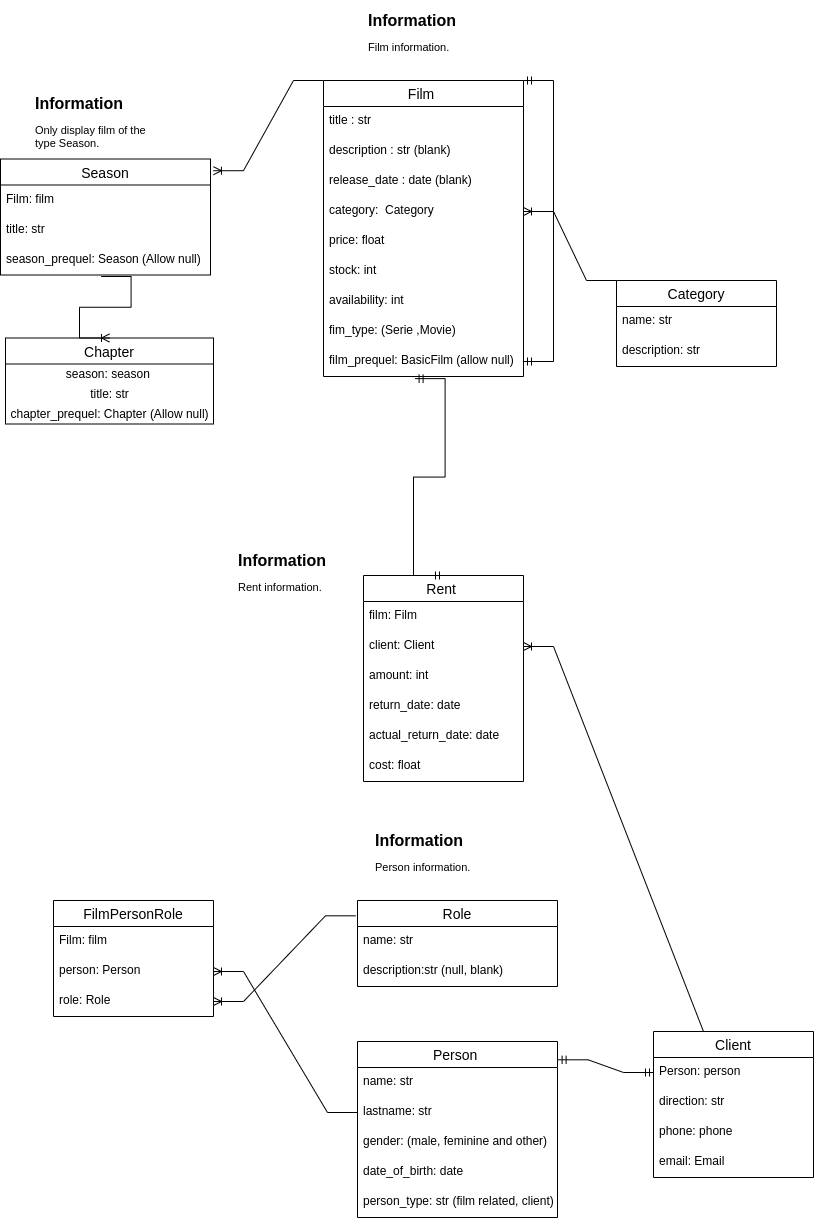

The diagram above was exported from draw.io. Its source (the exported page's mxGraphModel, read from the mxfile embedded in the PNG):
<mxGraphModel dx="766" dy="1657" grid="1" gridSize="10" guides="1" tooltips="1" connect="1" arrows="1" fold="1" page="1" pageScale="1" pageWidth="827" pageHeight="1169" math="0" shadow="0">
  <root>
    <mxCell id="0" />
    <mxCell id="1" parent="0" />
    <mxCell id="PMbn5Xd9TTa5f1kbguOG-1" value="Chapter" style="swimlane;fontStyle=0;childLayout=stackLayout;horizontal=1;startSize=26;horizontalStack=0;resizeParent=1;resizeParentMax=0;resizeLast=0;collapsible=1;marginBottom=0;align=center;fontSize=14;" parent="1" vertex="1">
      <mxGeometry x="565" y="257.5" width="208" height="86" as="geometry" />
    </mxCell>
    <mxCell id="PMbn5Xd9TTa5f1kbguOG-2" value="season: season&amp;nbsp;" style="text;html=1;align=center;verticalAlign=middle;resizable=0;points=[];autosize=1;strokeColor=none;fillColor=none;" parent="PMbn5Xd9TTa5f1kbguOG-1" vertex="1">
      <mxGeometry y="26" width="208" height="20" as="geometry" />
    </mxCell>
    <mxCell id="PMbn5Xd9TTa5f1kbguOG-73" value="&lt;span style=&quot;text-align: left&quot;&gt;title: str&lt;/span&gt;" style="text;html=1;align=center;verticalAlign=middle;resizable=0;points=[];autosize=1;strokeColor=none;fillColor=none;" parent="PMbn5Xd9TTa5f1kbguOG-1" vertex="1">
      <mxGeometry y="46" width="208" height="20" as="geometry" />
    </mxCell>
    <mxCell id="PMbn5Xd9TTa5f1kbguOG-74" value="&lt;span style=&quot;text-align: left&quot;&gt;chapter_prequel: Chapter (Allow null)&lt;/span&gt;" style="text;html=1;align=center;verticalAlign=middle;resizable=0;points=[];autosize=1;strokeColor=none;fillColor=none;" parent="PMbn5Xd9TTa5f1kbguOG-1" vertex="1">
      <mxGeometry y="66" width="208" height="20" as="geometry" />
    </mxCell>
    <mxCell id="PMbn5Xd9TTa5f1kbguOG-3" value="Season" style="swimlane;fontStyle=0;childLayout=stackLayout;horizontal=1;startSize=26;horizontalStack=0;resizeParent=1;resizeParentMax=0;resizeLast=0;collapsible=1;marginBottom=0;align=center;fontSize=14;" parent="1" vertex="1">
      <mxGeometry x="560" y="78.5" width="210" height="116" as="geometry" />
    </mxCell>
    <mxCell id="PMbn5Xd9TTa5f1kbguOG-4" value="Film: film" style="text;strokeColor=none;fillColor=none;spacingLeft=4;spacingRight=4;overflow=hidden;rotatable=0;points=[[0,0.5],[1,0.5]];portConstraint=eastwest;fontSize=12;" parent="PMbn5Xd9TTa5f1kbguOG-3" vertex="1">
      <mxGeometry y="26" width="210" height="30" as="geometry" />
    </mxCell>
    <mxCell id="PMbn5Xd9TTa5f1kbguOG-70" value="title: str" style="text;strokeColor=none;fillColor=none;spacingLeft=4;spacingRight=4;overflow=hidden;rotatable=0;points=[[0,0.5],[1,0.5]];portConstraint=eastwest;fontSize=12;" parent="PMbn5Xd9TTa5f1kbguOG-3" vertex="1">
      <mxGeometry y="56" width="210" height="30" as="geometry" />
    </mxCell>
    <mxCell id="PMbn5Xd9TTa5f1kbguOG-71" value="season_prequel: Season (Allow null)" style="text;strokeColor=none;fillColor=none;spacingLeft=4;spacingRight=4;overflow=hidden;rotatable=0;points=[[0,0.5],[1,0.5]];portConstraint=eastwest;fontSize=12;" parent="PMbn5Xd9TTa5f1kbguOG-3" vertex="1">
      <mxGeometry y="86" width="210" height="30" as="geometry" />
    </mxCell>
    <mxCell id="PMbn5Xd9TTa5f1kbguOG-7" value="Film " style="swimlane;fontStyle=0;childLayout=stackLayout;horizontal=1;startSize=26;horizontalStack=0;resizeParent=1;resizeParentMax=0;resizeLast=0;collapsible=1;marginBottom=0;align=center;fontSize=14;" parent="1" vertex="1">
      <mxGeometry x="883" width="200" height="296" as="geometry" />
    </mxCell>
    <mxCell id="PMbn5Xd9TTa5f1kbguOG-8" value="title : str " style="text;strokeColor=none;fillColor=none;spacingLeft=4;spacingRight=4;overflow=hidden;rotatable=0;points=[[0,0.5],[1,0.5]];portConstraint=eastwest;fontSize=12;" parent="PMbn5Xd9TTa5f1kbguOG-7" vertex="1">
      <mxGeometry y="26" width="200" height="30" as="geometry" />
    </mxCell>
    <mxCell id="PMbn5Xd9TTa5f1kbguOG-9" value="description : str (blank)" style="text;strokeColor=none;fillColor=none;spacingLeft=4;spacingRight=4;overflow=hidden;rotatable=0;points=[[0,0.5],[1,0.5]];portConstraint=eastwest;fontSize=12;" parent="PMbn5Xd9TTa5f1kbguOG-7" vertex="1">
      <mxGeometry y="56" width="200" height="30" as="geometry" />
    </mxCell>
    <mxCell id="PMbn5Xd9TTa5f1kbguOG-10" value="release_date : date (blank) " style="text;strokeColor=none;fillColor=none;spacingLeft=4;spacingRight=4;overflow=hidden;rotatable=0;points=[[0,0.5],[1,0.5]];portConstraint=eastwest;fontSize=12;" parent="PMbn5Xd9TTa5f1kbguOG-7" vertex="1">
      <mxGeometry y="86" width="200" height="30" as="geometry" />
    </mxCell>
    <mxCell id="PMbn5Xd9TTa5f1kbguOG-11" value="category:  Category" style="text;strokeColor=none;fillColor=none;spacingLeft=4;spacingRight=4;overflow=hidden;rotatable=0;points=[[0,0.5],[1,0.5]];portConstraint=eastwest;fontSize=12;" parent="PMbn5Xd9TTa5f1kbguOG-7" vertex="1">
      <mxGeometry y="116" width="200" height="30" as="geometry" />
    </mxCell>
    <mxCell id="PMbn5Xd9TTa5f1kbguOG-65" value="price: float" style="text;strokeColor=none;fillColor=none;spacingLeft=4;spacingRight=4;overflow=hidden;rotatable=0;points=[[0,0.5],[1,0.5]];portConstraint=eastwest;fontSize=12;" parent="PMbn5Xd9TTa5f1kbguOG-7" vertex="1">
      <mxGeometry y="146" width="200" height="30" as="geometry" />
    </mxCell>
    <mxCell id="PMbn5Xd9TTa5f1kbguOG-67" value="stock: int" style="text;strokeColor=none;fillColor=none;spacingLeft=4;spacingRight=4;overflow=hidden;rotatable=0;points=[[0,0.5],[1,0.5]];portConstraint=eastwest;fontSize=12;" parent="PMbn5Xd9TTa5f1kbguOG-7" vertex="1">
      <mxGeometry y="176" width="200" height="30" as="geometry" />
    </mxCell>
    <mxCell id="PMbn5Xd9TTa5f1kbguOG-68" value="availability: int" style="text;strokeColor=none;fillColor=none;spacingLeft=4;spacingRight=4;overflow=hidden;rotatable=0;points=[[0,0.5],[1,0.5]];portConstraint=eastwest;fontSize=12;" parent="PMbn5Xd9TTa5f1kbguOG-7" vertex="1">
      <mxGeometry y="206" width="200" height="30" as="geometry" />
    </mxCell>
    <mxCell id="PMbn5Xd9TTa5f1kbguOG-69" value="fim_type: (Serie ,Movie)" style="text;strokeColor=none;fillColor=none;spacingLeft=4;spacingRight=4;overflow=hidden;rotatable=0;points=[[0,0.5],[1,0.5]];portConstraint=eastwest;fontSize=12;" parent="PMbn5Xd9TTa5f1kbguOG-7" vertex="1">
      <mxGeometry y="236" width="200" height="30" as="geometry" />
    </mxCell>
    <mxCell id="PMbn5Xd9TTa5f1kbguOG-12" value="film_prequel: BasicFilm (allow null)" style="text;strokeColor=none;fillColor=none;spacingLeft=4;spacingRight=4;overflow=hidden;rotatable=0;points=[[0,0.5],[1,0.5]];portConstraint=eastwest;fontSize=12;" parent="PMbn5Xd9TTa5f1kbguOG-7" vertex="1">
      <mxGeometry y="266" width="200" height="30" as="geometry" />
    </mxCell>
    <mxCell id="xEuV0sTrykFWvCcSUm88-3" value="" style="edgeStyle=entityRelationEdgeStyle;fontSize=12;html=1;endArrow=ERmandOne;startArrow=ERmandOne;rounded=0;exitX=1;exitY=0.5;exitDx=0;exitDy=0;entryX=1;entryY=0;entryDx=0;entryDy=0;" parent="PMbn5Xd9TTa5f1kbguOG-7" source="PMbn5Xd9TTa5f1kbguOG-12" target="PMbn5Xd9TTa5f1kbguOG-7" edge="1">
      <mxGeometry width="100" height="100" relative="1" as="geometry">
        <mxPoint x="130" y="505" as="sourcePoint" />
        <mxPoint x="-3" y="10" as="targetPoint" />
      </mxGeometry>
    </mxCell>
    <mxCell id="PMbn5Xd9TTa5f1kbguOG-14" value="Category" style="swimlane;fontStyle=0;childLayout=stackLayout;horizontal=1;startSize=26;horizontalStack=0;resizeParent=1;resizeParentMax=0;resizeLast=0;collapsible=1;marginBottom=0;align=center;fontSize=14;" parent="1" vertex="1">
      <mxGeometry x="1176" y="200" width="160" height="86" as="geometry" />
    </mxCell>
    <mxCell id="PMbn5Xd9TTa5f1kbguOG-15" value="name: str" style="text;strokeColor=none;fillColor=none;spacingLeft=4;spacingRight=4;overflow=hidden;rotatable=0;points=[[0,0.5],[1,0.5]];portConstraint=eastwest;fontSize=12;" parent="PMbn5Xd9TTa5f1kbguOG-14" vertex="1">
      <mxGeometry y="26" width="160" height="30" as="geometry" />
    </mxCell>
    <mxCell id="PMbn5Xd9TTa5f1kbguOG-16" value="description: str" style="text;strokeColor=none;fillColor=none;spacingLeft=4;spacingRight=4;overflow=hidden;rotatable=0;points=[[0,0.5],[1,0.5]];portConstraint=eastwest;fontSize=12;" parent="PMbn5Xd9TTa5f1kbguOG-14" vertex="1">
      <mxGeometry y="56" width="160" height="30" as="geometry" />
    </mxCell>
    <mxCell id="PMbn5Xd9TTa5f1kbguOG-17" value="Rent " style="swimlane;fontStyle=0;childLayout=stackLayout;horizontal=1;startSize=26;horizontalStack=0;resizeParent=1;resizeParentMax=0;resizeLast=0;collapsible=1;marginBottom=0;align=center;fontSize=14;" parent="1" vertex="1">
      <mxGeometry x="923" y="495" width="160" height="206" as="geometry" />
    </mxCell>
    <mxCell id="PMbn5Xd9TTa5f1kbguOG-18" value="film: Film" style="text;strokeColor=none;fillColor=none;spacingLeft=4;spacingRight=4;overflow=hidden;rotatable=0;points=[[0,0.5],[1,0.5]];portConstraint=eastwest;fontSize=12;align=left;" parent="PMbn5Xd9TTa5f1kbguOG-17" vertex="1">
      <mxGeometry y="26" width="160" height="30" as="geometry" />
    </mxCell>
    <mxCell id="PMbn5Xd9TTa5f1kbguOG-19" value="client: Client" style="text;strokeColor=none;fillColor=none;spacingLeft=4;spacingRight=4;overflow=hidden;rotatable=0;points=[[0,0.5],[1,0.5]];portConstraint=eastwest;fontSize=12;align=left;" parent="PMbn5Xd9TTa5f1kbguOG-17" vertex="1">
      <mxGeometry y="56" width="160" height="30" as="geometry" />
    </mxCell>
    <mxCell id="PMbn5Xd9TTa5f1kbguOG-20" value="amount: int" style="text;strokeColor=none;fillColor=none;spacingLeft=4;spacingRight=4;overflow=hidden;rotatable=0;points=[[0,0.5],[1,0.5]];portConstraint=eastwest;fontSize=12;align=left;" parent="PMbn5Xd9TTa5f1kbguOG-17" vertex="1">
      <mxGeometry y="86" width="160" height="30" as="geometry" />
    </mxCell>
    <mxCell id="PMbn5Xd9TTa5f1kbguOG-21" value="return_date: date" style="text;strokeColor=none;fillColor=none;spacingLeft=4;spacingRight=4;overflow=hidden;rotatable=0;points=[[0,0.5],[1,0.5]];portConstraint=eastwest;fontSize=12;align=left;" parent="PMbn5Xd9TTa5f1kbguOG-17" vertex="1">
      <mxGeometry y="116" width="160" height="30" as="geometry" />
    </mxCell>
    <mxCell id="PMbn5Xd9TTa5f1kbguOG-22" value="actual_return_date: date" style="text;strokeColor=none;fillColor=none;spacingLeft=4;spacingRight=4;overflow=hidden;rotatable=0;points=[[0,0.5],[1,0.5]];portConstraint=eastwest;fontSize=12;align=left;" parent="PMbn5Xd9TTa5f1kbguOG-17" vertex="1">
      <mxGeometry y="146" width="160" height="30" as="geometry" />
    </mxCell>
    <mxCell id="PMbn5Xd9TTa5f1kbguOG-23" value="cost: float" style="text;strokeColor=none;fillColor=none;spacingLeft=4;spacingRight=4;overflow=hidden;rotatable=0;points=[[0,0.5],[1,0.5]];portConstraint=eastwest;fontSize=12;align=left;" parent="PMbn5Xd9TTa5f1kbguOG-17" vertex="1">
      <mxGeometry y="176" width="160" height="30" as="geometry" />
    </mxCell>
    <mxCell id="PMbn5Xd9TTa5f1kbguOG-24" value="Person " style="swimlane;fontStyle=0;childLayout=stackLayout;horizontal=1;startSize=26;horizontalStack=0;resizeParent=1;resizeParentMax=0;resizeLast=0;collapsible=1;marginBottom=0;align=center;fontSize=14;" parent="1" vertex="1">
      <mxGeometry x="917" y="961" width="200" height="176" as="geometry" />
    </mxCell>
    <mxCell id="PMbn5Xd9TTa5f1kbguOG-25" value="name: str" style="text;strokeColor=none;fillColor=none;spacingLeft=4;spacingRight=4;overflow=hidden;rotatable=0;points=[[0,0.5],[1,0.5]];portConstraint=eastwest;fontSize=12;align=left;" parent="PMbn5Xd9TTa5f1kbguOG-24" vertex="1">
      <mxGeometry y="26" width="200" height="30" as="geometry" />
    </mxCell>
    <mxCell id="PMbn5Xd9TTa5f1kbguOG-26" value="lastname: str" style="text;strokeColor=none;fillColor=none;spacingLeft=4;spacingRight=4;overflow=hidden;rotatable=0;points=[[0,0.5],[1,0.5]];portConstraint=eastwest;fontSize=12;align=left;" parent="PMbn5Xd9TTa5f1kbguOG-24" vertex="1">
      <mxGeometry y="56" width="200" height="30" as="geometry" />
    </mxCell>
    <mxCell id="PMbn5Xd9TTa5f1kbguOG-27" value="gender: (male, feminine and other)" style="text;strokeColor=none;fillColor=none;spacingLeft=4;spacingRight=4;overflow=hidden;rotatable=0;points=[[0,0.5],[1,0.5]];portConstraint=eastwest;fontSize=12;align=left;" parent="PMbn5Xd9TTa5f1kbguOG-24" vertex="1">
      <mxGeometry y="86" width="200" height="30" as="geometry" />
    </mxCell>
    <mxCell id="PMbn5Xd9TTa5f1kbguOG-28" value="date_of_birth: date" style="text;strokeColor=none;fillColor=none;spacingLeft=4;spacingRight=4;overflow=hidden;rotatable=0;points=[[0,0.5],[1,0.5]];portConstraint=eastwest;fontSize=12;align=left;" parent="PMbn5Xd9TTa5f1kbguOG-24" vertex="1">
      <mxGeometry y="116" width="200" height="30" as="geometry" />
    </mxCell>
    <mxCell id="xEuV0sTrykFWvCcSUm88-4" value="person_type: str (film related, client)" style="text;strokeColor=none;fillColor=none;spacingLeft=4;spacingRight=4;overflow=hidden;rotatable=0;points=[[0,0.5],[1,0.5]];portConstraint=eastwest;fontSize=12;align=left;" parent="PMbn5Xd9TTa5f1kbguOG-24" vertex="1">
      <mxGeometry y="146" width="200" height="30" as="geometry" />
    </mxCell>
    <mxCell id="PMbn5Xd9TTa5f1kbguOG-29" value="FilmPersonRole" style="swimlane;fontStyle=0;childLayout=stackLayout;horizontal=1;startSize=26;horizontalStack=0;resizeParent=1;resizeParentMax=0;resizeLast=0;collapsible=1;marginBottom=0;align=center;fontSize=14;" parent="1" vertex="1">
      <mxGeometry x="613" y="820" width="160" height="116" as="geometry" />
    </mxCell>
    <mxCell id="PMbn5Xd9TTa5f1kbguOG-30" value="Film: film" style="text;strokeColor=none;fillColor=none;spacingLeft=4;spacingRight=4;overflow=hidden;rotatable=0;points=[[0,0.5],[1,0.5]];portConstraint=eastwest;fontSize=12;align=left;" parent="PMbn5Xd9TTa5f1kbguOG-29" vertex="1">
      <mxGeometry y="26" width="160" height="30" as="geometry" />
    </mxCell>
    <mxCell id="PMbn5Xd9TTa5f1kbguOG-31" value="person: Person" style="text;strokeColor=none;fillColor=none;spacingLeft=4;spacingRight=4;overflow=hidden;rotatable=0;points=[[0,0.5],[1,0.5]];portConstraint=eastwest;fontSize=12;align=left;" parent="PMbn5Xd9TTa5f1kbguOG-29" vertex="1">
      <mxGeometry y="56" width="160" height="30" as="geometry" />
    </mxCell>
    <mxCell id="PMbn5Xd9TTa5f1kbguOG-32" value="role: Role" style="text;strokeColor=none;fillColor=none;spacingLeft=4;spacingRight=4;overflow=hidden;rotatable=0;points=[[0,0.5],[1,0.5]];portConstraint=eastwest;fontSize=12;align=left;" parent="PMbn5Xd9TTa5f1kbguOG-29" vertex="1">
      <mxGeometry y="86" width="160" height="30" as="geometry" />
    </mxCell>
    <mxCell id="PMbn5Xd9TTa5f1kbguOG-33" value="Client" style="swimlane;fontStyle=0;childLayout=stackLayout;horizontal=1;startSize=26;horizontalStack=0;resizeParent=1;resizeParentMax=0;resizeLast=0;collapsible=1;marginBottom=0;align=center;fontSize=14;" parent="1" vertex="1">
      <mxGeometry x="1213" y="951" width="160" height="146" as="geometry" />
    </mxCell>
    <mxCell id="PMbn5Xd9TTa5f1kbguOG-63" value="Person: person" style="text;strokeColor=none;fillColor=none;spacingLeft=4;spacingRight=4;overflow=hidden;rotatable=0;points=[[0,0.5],[1,0.5]];portConstraint=eastwest;fontSize=12;align=left;" parent="PMbn5Xd9TTa5f1kbguOG-33" vertex="1">
      <mxGeometry y="26" width="160" height="30" as="geometry" />
    </mxCell>
    <mxCell id="PMbn5Xd9TTa5f1kbguOG-34" value="direction: str" style="text;strokeColor=none;fillColor=none;spacingLeft=4;spacingRight=4;overflow=hidden;rotatable=0;points=[[0,0.5],[1,0.5]];portConstraint=eastwest;fontSize=12;align=left;" parent="PMbn5Xd9TTa5f1kbguOG-33" vertex="1">
      <mxGeometry y="56" width="160" height="30" as="geometry" />
    </mxCell>
    <mxCell id="PMbn5Xd9TTa5f1kbguOG-35" value="phone: phone" style="text;strokeColor=none;fillColor=none;spacingLeft=4;spacingRight=4;overflow=hidden;rotatable=0;points=[[0,0.5],[1,0.5]];portConstraint=eastwest;fontSize=12;align=left;" parent="PMbn5Xd9TTa5f1kbguOG-33" vertex="1">
      <mxGeometry y="86" width="160" height="30" as="geometry" />
    </mxCell>
    <mxCell id="PMbn5Xd9TTa5f1kbguOG-36" value="email: Email" style="text;strokeColor=none;fillColor=none;spacingLeft=4;spacingRight=4;overflow=hidden;rotatable=0;points=[[0,0.5],[1,0.5]];portConstraint=eastwest;fontSize=12;align=left;" parent="PMbn5Xd9TTa5f1kbguOG-33" vertex="1">
      <mxGeometry y="116" width="160" height="30" as="geometry" />
    </mxCell>
    <mxCell id="PMbn5Xd9TTa5f1kbguOG-37" value="&lt;h1&gt;Information&lt;/h1&gt;&lt;p&gt;&lt;span style=&quot;text-align: center&quot;&gt;&lt;font style=&quot;font-size: 11px&quot;&gt;Rent information.&lt;/font&gt;&lt;/span&gt;&lt;br&gt;&lt;/p&gt;" style="text;html=1;strokeColor=none;fillColor=none;spacing=5;spacingTop=-20;whiteSpace=wrap;overflow=hidden;rounded=0;fontSize=8;" parent="1" vertex="1">
      <mxGeometry x="793" y="470" width="120" height="50" as="geometry" />
    </mxCell>
    <mxCell id="PMbn5Xd9TTa5f1kbguOG-39" value="" style="edgeStyle=entityRelationEdgeStyle;fontSize=12;html=1;endArrow=ERoneToMany;rounded=0;entryX=0.5;entryY=0;entryDx=0;entryDy=0;exitX=0.479;exitY=1.05;exitDx=0;exitDy=0;exitPerimeter=0;" parent="1" source="PMbn5Xd9TTa5f1kbguOG-71" target="PMbn5Xd9TTa5f1kbguOG-1" edge="1">
      <mxGeometry width="100" height="100" relative="1" as="geometry">
        <mxPoint x="622.8400000000001" y="288.5" as="sourcePoint" />
        <mxPoint x="623" y="335.01" as="targetPoint" />
      </mxGeometry>
    </mxCell>
    <mxCell id="PMbn5Xd9TTa5f1kbguOG-44" value="" style="edgeStyle=entityRelationEdgeStyle;fontSize=12;html=1;endArrow=ERoneToMany;rounded=0;exitX=-0.01;exitY=0.178;exitDx=0;exitDy=0;entryX=1;entryY=0.5;entryDx=0;entryDy=0;exitPerimeter=0;" parent="1" source="PMbn5Xd9TTa5f1kbguOG-55" target="PMbn5Xd9TTa5f1kbguOG-32" edge="1">
      <mxGeometry width="100" height="100" relative="1" as="geometry">
        <mxPoint x="1057" y="1300" as="sourcePoint" />
        <mxPoint x="1157" y="1200" as="targetPoint" />
      </mxGeometry>
    </mxCell>
    <mxCell id="PMbn5Xd9TTa5f1kbguOG-46" value="" style="edgeStyle=entityRelationEdgeStyle;fontSize=12;html=1;endArrow=ERoneToMany;rounded=0;entryX=1;entryY=0.5;entryDx=0;entryDy=0;exitX=0.5;exitY=0;exitDx=0;exitDy=0;" parent="1" source="PMbn5Xd9TTa5f1kbguOG-33" target="PMbn5Xd9TTa5f1kbguOG-19" edge="1">
      <mxGeometry width="100" height="100" relative="1" as="geometry">
        <mxPoint x="1593.4" y="1063" as="sourcePoint" />
        <mxPoint x="1823.4" y="920" as="targetPoint" />
      </mxGeometry>
    </mxCell>
    <mxCell id="PMbn5Xd9TTa5f1kbguOG-48" value="" style="edgeStyle=entityRelationEdgeStyle;fontSize=12;html=1;endArrow=ERoneToMany;rounded=0;entryX=1;entryY=0.5;entryDx=0;entryDy=0;exitX=0;exitY=0.5;exitDx=0;exitDy=0;" parent="1" source="PMbn5Xd9TTa5f1kbguOG-26" target="PMbn5Xd9TTa5f1kbguOG-31" edge="1">
      <mxGeometry width="100" height="100" relative="1" as="geometry">
        <mxPoint x="826.6" y="1046" as="sourcePoint" />
        <mxPoint x="610.1999999999999" y="936" as="targetPoint" />
      </mxGeometry>
    </mxCell>
    <mxCell id="PMbn5Xd9TTa5f1kbguOG-55" value="Role" style="swimlane;fontStyle=0;childLayout=stackLayout;horizontal=1;startSize=26;horizontalStack=0;resizeParent=1;resizeParentMax=0;resizeLast=0;collapsible=1;marginBottom=0;align=center;fontSize=14;" parent="1" vertex="1">
      <mxGeometry x="917" y="820" width="200" height="86" as="geometry" />
    </mxCell>
    <mxCell id="PMbn5Xd9TTa5f1kbguOG-56" value="name: str" style="text;strokeColor=none;fillColor=none;spacingLeft=4;spacingRight=4;overflow=hidden;rotatable=0;points=[[0,0.5],[1,0.5]];portConstraint=eastwest;fontSize=12;align=left;" parent="PMbn5Xd9TTa5f1kbguOG-55" vertex="1">
      <mxGeometry y="26" width="200" height="30" as="geometry" />
    </mxCell>
    <mxCell id="PMbn5Xd9TTa5f1kbguOG-57" value="description:str (null, blank)" style="text;strokeColor=none;fillColor=none;spacingLeft=4;spacingRight=4;overflow=hidden;rotatable=0;points=[[0,0.5],[1,0.5]];portConstraint=eastwest;fontSize=12;align=left;" parent="PMbn5Xd9TTa5f1kbguOG-55" vertex="1">
      <mxGeometry y="56" width="200" height="30" as="geometry" />
    </mxCell>
    <mxCell id="PMbn5Xd9TTa5f1kbguOG-62" value="" style="edgeStyle=entityRelationEdgeStyle;fontSize=12;html=1;endArrow=ERmandOne;startArrow=ERmandOne;rounded=0;exitX=0.5;exitY=0;exitDx=0;exitDy=0;entryX=0.458;entryY=1.071;entryDx=0;entryDy=0;entryPerimeter=0;" parent="1" source="PMbn5Xd9TTa5f1kbguOG-17" target="PMbn5Xd9TTa5f1kbguOG-12" edge="1">
      <mxGeometry width="100" height="100" relative="1" as="geometry">
        <mxPoint x="1073" y="440" as="sourcePoint" />
        <mxPoint x="963" y="190" as="targetPoint" />
      </mxGeometry>
    </mxCell>
    <mxCell id="PMbn5Xd9TTa5f1kbguOG-64" value="" style="edgeStyle=entityRelationEdgeStyle;fontSize=12;html=1;endArrow=ERmandOne;startArrow=ERmandOne;rounded=0;entryX=0;entryY=0.5;entryDx=0;entryDy=0;exitX=1.003;exitY=0.104;exitDx=0;exitDy=0;exitPerimeter=0;" parent="1" source="PMbn5Xd9TTa5f1kbguOG-24" target="PMbn5Xd9TTa5f1kbguOG-63" edge="1">
      <mxGeometry width="100" height="100" relative="1" as="geometry">
        <mxPoint x="1013" y="1000" as="sourcePoint" />
        <mxPoint x="1113" y="900" as="targetPoint" />
      </mxGeometry>
    </mxCell>
    <mxCell id="PMbn5Xd9TTa5f1kbguOG-72" value="&lt;h1&gt;Information&lt;/h1&gt;&lt;p&gt;&lt;span style=&quot;text-align: center&quot;&gt;&lt;font style=&quot;font-size: 11px&quot;&gt;Only display film of the type Season.&lt;/font&gt;&lt;/span&gt;&lt;br&gt;&lt;/p&gt;" style="text;html=1;strokeColor=none;fillColor=none;spacing=5;spacingTop=-20;whiteSpace=wrap;overflow=hidden;rounded=0;fontSize=8;" parent="1" vertex="1">
      <mxGeometry x="590" y="12.5" width="120" height="60" as="geometry" />
    </mxCell>
    <mxCell id="PMbn5Xd9TTa5f1kbguOG-78" value="" style="edgeStyle=entityRelationEdgeStyle;fontSize=12;html=1;endArrow=ERoneToMany;rounded=0;exitX=0;exitY=0;exitDx=0;exitDy=0;entryX=1.014;entryY=0.101;entryDx=0;entryDy=0;entryPerimeter=0;" parent="1" source="PMbn5Xd9TTa5f1kbguOG-7" target="PMbn5Xd9TTa5f1kbguOG-3" edge="1">
      <mxGeometry width="100" height="100" relative="1" as="geometry">
        <mxPoint x="803" y="200" as="sourcePoint" />
        <mxPoint x="903" y="100" as="targetPoint" />
      </mxGeometry>
    </mxCell>
    <mxCell id="PMbn5Xd9TTa5f1kbguOG-79" value="" style="edgeStyle=entityRelationEdgeStyle;fontSize=12;html=1;endArrow=ERoneToMany;rounded=0;exitX=0;exitY=0;exitDx=0;exitDy=0;entryX=1;entryY=0.5;entryDx=0;entryDy=0;" parent="1" source="PMbn5Xd9TTa5f1kbguOG-14" target="PMbn5Xd9TTa5f1kbguOG-11" edge="1">
      <mxGeometry width="100" height="100" relative="1" as="geometry">
        <mxPoint x="893" y="10" as="sourcePoint" />
        <mxPoint x="782.94" y="100.21600000000001" as="targetPoint" />
      </mxGeometry>
    </mxCell>
    <mxCell id="xEuV0sTrykFWvCcSUm88-1" value="&lt;h1&gt;Information&lt;/h1&gt;&lt;p&gt;&lt;span style=&quot;text-align: center&quot;&gt;&lt;font style=&quot;font-size: 11px&quot;&gt;Film information.&lt;/font&gt;&lt;/span&gt;&lt;br&gt;&lt;/p&gt;" style="text;html=1;strokeColor=none;fillColor=none;spacing=5;spacingTop=-20;whiteSpace=wrap;overflow=hidden;rounded=0;fontSize=8;" parent="1" vertex="1">
      <mxGeometry x="923" y="-70" width="160" height="50" as="geometry" />
    </mxCell>
    <mxCell id="xEuV0sTrykFWvCcSUm88-2" value="&lt;h1&gt;Information&lt;/h1&gt;&lt;p&gt;&lt;span style=&quot;text-align: center&quot;&gt;&lt;font style=&quot;font-size: 11px&quot;&gt;Person information.&lt;/font&gt;&lt;/span&gt;&lt;br&gt;&lt;/p&gt;" style="text;html=1;strokeColor=none;fillColor=none;spacing=5;spacingTop=-20;whiteSpace=wrap;overflow=hidden;rounded=0;fontSize=8;" parent="1" vertex="1">
      <mxGeometry x="930" y="750" width="120" height="50" as="geometry" />
    </mxCell>
  </root>
</mxGraphModel>